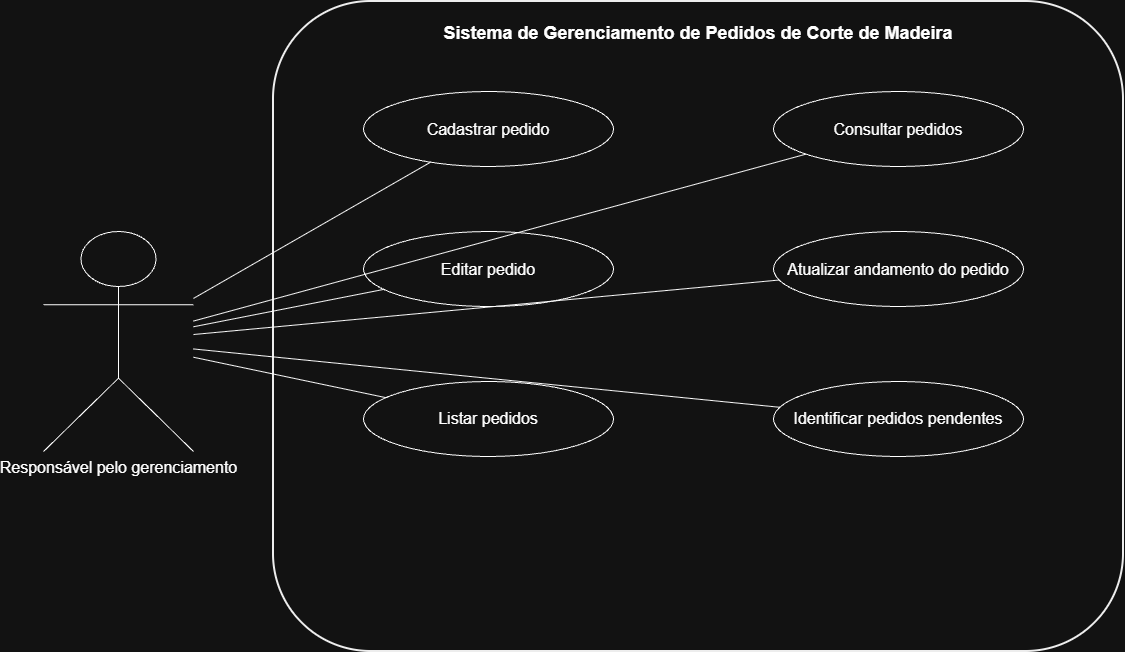

The diagram above was exported from draw.io. Its source (the exported page's mxGraphModel, read from the mxfile embedded in the PNG):
<mxGraphModel dx="2049" dy="1126" grid="1" gridSize="10" guides="1" tooltips="1" connect="1" arrows="1" fold="1" page="1" pageScale="1" pageWidth="827" pageHeight="1169" math="0" shadow="0">
  <root>
    <mxCell id="0" />
    <mxCell id="1" parent="0" />
    <mxCell id="2" parent="1" style="rounded=1;whiteSpace=wrap;html=1;fillColor=#FFFFFF;strokeColor=#000000;strokeWidth=2;fontStyle=1;fontSize=18;align=center;verticalAlign=top;spacingTop=15;" value="Sistema de Gerenciamento de Pedidos de Corte de Madeira" vertex="1">
      <mxGeometry height="650" width="850" x="300" y="70" as="geometry" />
    </mxCell>
    <mxCell id="3" parent="1" style="shape=umlActor;verticalLabelPosition=bottom;verticalAlign=top;html=1;outlineConnect=0;fontSize=16;" value="Responsável pelo gerenciamento" vertex="1">
      <mxGeometry height="220" width="150" x="70" y="300" as="geometry" />
    </mxCell>
    <mxCell id="4" parent="1" style="ellipse;whiteSpace=wrap;html=1;fontSize=16;" value="Cadastrar pedido" vertex="1">
      <mxGeometry height="75" width="250" x="390" y="160" as="geometry" />
    </mxCell>
    <mxCell id="5" parent="1" style="ellipse;whiteSpace=wrap;html=1;fontSize=16;" value="Consultar pedidos" vertex="1">
      <mxGeometry height="75" width="250" x="800" y="160" as="geometry" />
    </mxCell>
    <mxCell id="6" parent="1" style="ellipse;whiteSpace=wrap;html=1;fontSize=16;" value="Editar pedido" vertex="1">
      <mxGeometry height="75" width="250" x="390" y="300" as="geometry" />
    </mxCell>
    <mxCell id="7" parent="1" style="ellipse;whiteSpace=wrap;html=1;fontSize=16;" value="Atualizar andamento do pedido" vertex="1">
      <mxGeometry height="75" width="250" x="800" y="300" as="geometry" />
    </mxCell>
    <mxCell id="8" parent="1" style="ellipse;whiteSpace=wrap;html=1;fontSize=16;" value="Listar pedidos" vertex="1">
      <mxGeometry height="75" width="250" x="390" y="450" as="geometry" />
    </mxCell>
    <mxCell id="9" parent="1" style="ellipse;whiteSpace=wrap;html=1;fontSize=16;" value="Identificar pedidos pendentes" vertex="1">
      <mxGeometry height="75" width="250" x="800" y="450" as="geometry" />
    </mxCell>
    <mxCell id="10" edge="1" parent="1" source="3" style="endArrow=none;html=1;rounded=0;" target="4">
      <mxGeometry relative="1" as="geometry" />
    </mxCell>
    <mxCell id="11" edge="1" parent="1" source="3" style="endArrow=none;html=1;rounded=0;" target="5">
      <mxGeometry relative="1" as="geometry" />
    </mxCell>
    <mxCell id="12" edge="1" parent="1" source="3" style="endArrow=none;html=1;rounded=0;" target="6">
      <mxGeometry relative="1" as="geometry" />
    </mxCell>
    <mxCell id="13" edge="1" parent="1" source="3" style="endArrow=none;html=1;rounded=0;" target="7">
      <mxGeometry relative="1" as="geometry" />
    </mxCell>
    <mxCell id="14" edge="1" parent="1" source="3" style="endArrow=none;html=1;rounded=0;" target="8">
      <mxGeometry relative="1" as="geometry" />
    </mxCell>
    <mxCell id="15" edge="1" parent="1" source="3" style="endArrow=none;html=1;rounded=0;" target="9">
      <mxGeometry relative="1" as="geometry" />
    </mxCell>
  </root>
</mxGraphModel>